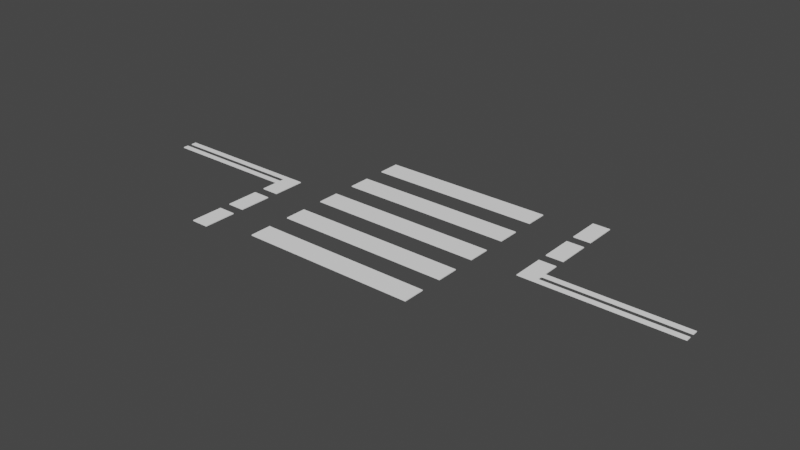 # Source: HorizotalSign03.blend  (saved by Blender 3.1.7; exported with 4.5.12 LTS)
import bpy
from mathutils import Matrix  # noqa: F401  (used for matrix-valued properties, if any)

bpy.ops.wm.read_factory_settings(use_empty=True)
scene = bpy.context.scene
scene.name = 'Scene'

# ---- materials (node trees are filled in below, after node groups)
mat_m_line = bpy.data.materials.new('M_Line')
mat_m_line.use_transparent_shadow = False

# ---- material node trees
mat_m_line.use_nodes = True; mat_m_line.node_tree.nodes.clear()
_N = mat_m_line.node_tree.nodes; _L = mat_m_line.node_tree.links
n0 = _N.new('ShaderNodeBsdfPrincipled'); n0.name = 'Principled BSDF'; n0.location = (10, 300)
n0.distribution = 'GGX'
n0.subsurface_method = 'RANDOM_WALK_SKIN'
n0.inputs[0].default_value = (1.0, 1.0, 1.0, 1.0)
n0.inputs[3].default_value = 1.45
n0.inputs[27].default_value = (0.0, 0.0, 0.0, 1.0)
n0.inputs[28].default_value = 1.0
n1 = _N.new('ShaderNodeOutputMaterial'); n1.name = 'Material Output'; n1.location = (300, 300)
_L.new(n0.outputs[0], n1.inputs[0])
n1.is_active_output = True

# ---- world
world_world = bpy.data.worlds.new('World'); scene.world = world_world
world_world.use_nodes = True; world_world.node_tree.nodes.clear()
_N = world_world.node_tree.nodes; _L = world_world.node_tree.links
n0 = _N.new('ShaderNodeOutputWorld'); n0.name = 'World Output'; n0.location = (300, 300)
n1 = _N.new('ShaderNodeBackground'); n1.name = 'Background'; n1.location = (10, 300)
n1.inputs[0].default_value = (0.05088, 0.05088, 0.05088, 1.0)
_L.new(n1.outputs[0], n0.inputs[0])
n0.is_active_output = True
world_world.color = (0.05088, 0.05088, 0.05088)
world_world.use_sun_shadow = False
world_world.sun_shadow_jitter_overblur = 0.0

# ---- meshes
me_cube_001 = bpy.data.meshes.new('Cube.001')
me_cube_001.from_pydata([(-1.0, -0.625, 0.045), (-1.0, -0.625, 0.055), (-1.0, -0.375, 0.045), (-1.0, -0.375, 0.055), (1.0, -0.625, 0.045), (1.0, -0.625, 0.055), (1.0, -0.375, 0.045), (1.0, -0.375, 0.055), (-1.0, -0.125, 0.045), (-1.0, -0.125, 0.055), (-1.0, 0.125, 0.045), (-1.0, 0.125, 0.055), (1.0, -0.125, 0.045), (1.0, -0.125, 0.055), (1.0, 0.125, 0.045), (1.0, 0.125, 0.055), (-1.0, -1.125, 0.045), (-1.0, -1.125, 0.055), (-1.0, -0.875, 0.045), (-1.0, -0.875, 0.055), (1.0, -1.125, 0.045), (1.0, -1.125, 0.055), (1.0, -0.875, 0.045), (1.0, -0.875, 0.055), (-1.0, 0.375, 0.045), (-1.0, 0.375, 0.055), (-1.0, 0.625, 0.045), (-1.0, 0.625, 0.055), (1.0, 0.375, 0.045), (1.0, 0.375, 0.055), (1.0, 0.625, 0.045), (1.0, 0.625, 0.055), (-1.0, 0.875, 0.045), (-1.0, 0.875, 0.055), (-1.0, 1.125, 0.045), (-1.0, 1.125, 0.055), (1.0, 0.875, 0.045), (1.0, 0.875, 0.055), (1.0, 1.125, 0.045), (1.0, 1.125, 0.055), (-1.7, -0.285, 0.045), (-1.7, -0.285, 0.055), (-1.7, 0.09, 0.045), (-1.7, 0.09, 0.055), (-1.5, -0.285, 0.045), (-1.5, -0.285, 0.055), (-1.5, 0.09, 0.045), (-1.5, 0.09, 0.055), (-1.7, 0.03, 0.045), (-1.7, -0.09, 0.045), (-1.7, -0.09, 0.055), (-1.7, 0.03, 0.055), (-1.5, -0.09, 0.045), (-1.5, 0.03, 0.045), (-1.5, 0.03, 0.055), (-1.5, -0.09, 0.055), (-1.7, -0.03, 0.045), (-1.7, -0.03, 0.055), (-1.5, -0.03, 0.045), (-1.5, -0.03, 0.055), (-3.25, 0.03, 0.055), (-3.25, 0.09, 0.055), (-3.25, 0.09, 0.045), (-3.25, 0.03, 0.045), (-3.25, -0.03, 0.045), (-3.25, -0.09, 0.045), (-3.25, -0.09, 0.055), (-3.25, -0.03, 0.055), (1.7, 0.285, 0.045), (1.7, 0.285, 0.055), (1.7, -0.09, 0.045), (1.7, -0.09, 0.055), (1.5, 0.285, 0.045), (1.5, 0.285, 0.055), (1.5, -0.09, 0.045), (1.5, -0.09, 0.055), (1.7, -0.03, 0.045), (1.7, 0.09, 0.045), (1.7, 0.09, 0.055), (1.7, -0.03, 0.055), (1.5, 0.09, 0.045), (1.5, -0.03, 0.045), (1.5, -0.03, 0.055), (1.5, 0.09, 0.055), (1.7, 0.03, 0.045), (1.7, 0.03, 0.055), (1.5, 0.03, 0.045), (1.5, 0.03, 0.055), (3.25, -0.03, 0.055), (3.25, -0.09, 0.055), (3.25, -0.09, 0.045), (3.25, -0.03, 0.045), (3.25, 0.03, 0.045), (3.25, 0.09, 0.045), (3.25, 0.09, 0.055), (3.25, 0.03, 0.055), (-1.7, -0.41, 0.045), (-1.7, -0.41, 0.055), (-1.5, -0.41, 0.055), (-1.5, -0.41, 0.045), (-1.7, -0.785, 0.045), (-1.7, -0.785, 0.055), (-1.5, -0.785, 0.055), (-1.5, -0.785, 0.045), (-1.7, -0.91, 0.045), (-1.7, -0.91, 0.055), (-1.5, -0.91, 0.055), (-1.5, -0.91, 0.045), (-1.5, -1.285, 0.055), (-1.7, -1.285, 0.055), (-1.7, -1.285, 0.045), (-1.5, -1.285, 0.045), (1.7, 0.41, 0.045), (1.7, 0.41, 0.055), (1.5, 0.41, 0.055), (1.5, 0.41, 0.045), (1.7, 0.785, 0.045), (1.7, 0.785, 0.055), (1.5, 0.785, 0.055), (1.5, 0.785, 0.045), (1.7, 0.91, 0.045), (1.7, 0.91, 0.055), (1.5, 0.91, 0.055), (1.5, 0.91, 0.045), (1.7, 1.285, 0.045), (1.7, 1.285, 0.055), (1.5, 1.285, 0.055), (1.5, 1.285, 0.045)], [], [(0, 1, 3, 2), (2, 3, 7, 6), (6, 7, 5, 4), (4, 5, 1, 0), (2, 6, 4, 0), (7, 3, 1, 5), (8, 9, 11, 10), (10, 11, 15, 14), (14, 15, 13, 12), (12, 13, 9, 8), (10, 14, 12, 8), (15, 11, 9, 13), (16, 17, 19, 18), (18, 19, 23, 22), (22, 23, 21, 20), (20, 21, 17, 16), (18, 22, 20, 16), (23, 19, 17, 21), (24, 25, 27, 26), (26, 27, 31, 30), (30, 31, 29, 28), (28, 29, 25, 24), (26, 30, 28, 24), (31, 27, 25, 29), (32, 33, 35, 34), (34, 35, 39, 38), (38, 39, 37, 36), (36, 37, 33, 32), (34, 38, 36, 32), (39, 35, 33, 37), (48, 51, 60, 63), (42, 43, 47, 46), (52, 55, 45, 44), (40, 44, 45, 41), (49, 52, 44, 40), (55, 50, 41, 45), (47, 43, 51, 54), (59, 57, 50, 55), (42, 46, 53, 48), (56, 58, 52, 49), (46, 47, 54, 53), (58, 59, 55, 52), (40, 41, 50, 49), (56, 57, 51, 48), (50, 57, 67, 66), (53, 54, 59, 58), (48, 53, 58, 56), (54, 51, 57, 59), (63, 60, 61, 62), (65, 66, 67, 64), (43, 42, 62, 61), (42, 48, 63, 62), (57, 56, 64, 67), (49, 50, 66, 65), (51, 43, 61, 60), (56, 49, 65, 64), (76, 79, 88, 91), (70, 71, 75, 74), (80, 83, 73, 72), (77, 80, 72, 68), (83, 78, 69, 73), (75, 71, 79, 82), (87, 85, 78, 83), (70, 74, 81, 76), (84, 86, 80, 77), (74, 75, 82, 81), (86, 87, 83, 80), (68, 69, 78, 77), (84, 85, 79, 76), (78, 85, 95, 94), (81, 82, 87, 86), (76, 81, 86, 84), (82, 79, 85, 87), (91, 88, 89, 90), (93, 94, 95, 92), (71, 70, 90, 89), (70, 76, 91, 90), (85, 84, 92, 95), (77, 78, 94, 93), (79, 71, 89, 88), (84, 77, 93, 92), (97, 96, 100, 101), (96, 97, 98, 99), (100, 103, 102, 101), (105, 104, 110, 109), (106, 107, 104, 105), (98, 97, 101, 102), (99, 98, 102, 103), (96, 99, 103, 100), (111, 108, 109, 110), (104, 107, 111, 110), (107, 106, 108, 111), (106, 105, 109, 108), (115, 114, 118, 119), (120, 121, 122, 123), (112, 115, 119, 116), (113, 112, 116, 117), (114, 113, 117, 118), (122, 121, 125, 126), (116, 119, 118, 117), (112, 113, 114, 115), (68, 72, 73, 69), (127, 126, 125, 124), (123, 122, 126, 127), (120, 123, 127, 124), (121, 120, 124, 125)])
_uv = me_cube_001.uv_layers.new(name='UVMap')
_uv.uv.foreach_set('vector', [0.375, 0.0, 0.625, 0.0, 0.625, 0.25, 0.375, 0.25, 0.375, 0.25, 0.625, 0.25, 0.625, 0.5, 0.375, 0.5, 0.375, 0.5, 0.625, 0.5, 0.625, 0.75, 0.375, 0.75, 0.375, 0.75, 0.625, 0.75, 0.625, 1.0, 0.375, 1.0, 0.125, 0.5, 0.375, 0.5, 0.375, 0.75, 0.125, 0.75, 0.625, 0.5, 0.875, 0.5, 0.875, 0.75, 0.625, 0.75, 0.375, 0.0, 0.625, 0.0, 0.625, 0.25, 0.375, 0.25, 0.375, 0.25, 0.625, 0.25, 0.625, 0.5, 0.375, 0.5, 0.375, 0.5, 0.625, 0.5, 0.625, 0.75, 0.375, 0.75, 0.375, 0.75, 0.625, 0.75, 0.625, 1.0, 0.375, 1.0, 0.125, 0.5, 0.375, 0.5, 0.375, 0.75, 0.125, 0.75, 0.625, 0.5, 0.875, 0.5, 0.875, 0.75, 0.625, 0.75, 0.375, 0.0, 0.625, 0.0, 0.625, 0.25, 0.375, 0.25, 0.375, 0.25, 0.625, 0.25, 0.625, 0.5, 0.375, 0.5, 0.375, 0.5, 0.625, 0.5, 0.625, 0.75, 0.375, 0.75, 0.375, 0.75, 0.625, 0.75, 0.625, 1.0, 0.375, 1.0, 0.125, 0.5, 0.375, 0.5, 0.375, 0.75, 0.125, 0.75, 0.625, 0.5, 0.875, 0.5, 0.875, 0.75, 0.625, 0.75, 0.375, 0.0, 0.625, 0.0, 0.625, 0.25, 0.375, 0.25, 0.375, 0.25, 0.625, 0.25, 0.625, 0.5, 0.375, 0.5, 0.375, 0.5, 0.625, 0.5, 0.625, 0.75, 0.375, 0.75, 0.375, 0.75, 0.625, 0.75, 0.625, 1.0, 0.375, 1.0, 0.125, 0.5, 0.375, 0.5, 0.375, 0.75, 0.125, 0.75, 0.625, 0.5, 0.875, 0.5, 0.875, 0.75, 0.625, 0.75, 0.375, 0.0, 0.625, 0.0, 0.625, 0.25, 0.375, 0.25, 0.375, 0.25, 0.625, 0.25, 0.625, 0.5, 0.375, 0.5, 0.375, 0.5, 0.625, 0.5, 0.625, 0.75, 0.375, 0.75, 0.375, 0.75, 0.625, 0.75, 0.625, 1.0, 0.375, 1.0, 0.125, 0.5, 0.375, 0.5, 0.375, 0.75, 0.125, 0.75, 0.625, 0.5, 0.875, 0.5, 0.875, 0.75, 0.625, 0.75, 0.375, 0.2405, 0.625, 0.2405, 0.625, 0.2405, 0.375, 0.2405, 0.375, 0.25, 0.625, 0.25, 0.625, 0.5, 0.375, 0.5, 0.375, 0.5928, 0.625, 0.5928, 0.625, 0.75, 0.375, 0.75, 0.125, 0.75, 0.375, 0.75, 0.625, 0.75, 0.875, 0.75, 0.125, 0.5928, 0.375, 0.5928, 0.375, 0.75, 0.125, 0.75, 0.625, 0.5928, 0.875, 0.5928, 0.875, 0.75, 0.625, 0.75, 0.625, 0.5, 0.875, 0.5, 0.875, 0.5095, 0.625, 0.5095, 0.625, 0.583, 0.875, 0.583, 0.875, 0.5928, 0.625, 0.5928, 0.125, 0.5, 0.375, 0.5, 0.375, 0.5095, 0.125, 0.5095, 0.125, 0.583, 0.375, 0.583, 0.375, 0.5928, 0.125, 0.5928, 0.375, 0.5, 0.625, 0.5, 0.625, 0.5095, 0.375, 0.5095, 0.375, 0.583, 0.625, 0.583, 0.625, 0.5928, 0.375, 0.5928, 0.375, 0.0, 0.625, 0.0, 0.625, 0.1572, 0.375, 0.1572, 0.375, 0.167, 0.625, 0.167, 0.625, 0.2405, 0.375, 0.2405, 0.875, 0.5928, 0.875, 0.583, 0.875, 0.583, 0.875, 0.5928, 0.375, 0.5095, 0.625, 0.5095, 0.625, 0.583, 0.375, 0.583, 0.125, 0.5095, 0.375, 0.5095, 0.375, 0.583, 0.125, 0.583, 0.625, 0.5095, 0.875, 0.5095, 0.875, 0.583, 0.625, 0.583, 0.375, 0.2405, 0.625, 0.2405, 0.625, 0.25, 0.375, 0.25, 0.375, 0.1572, 0.625, 0.1572, 0.625, 0.167, 0.375, 0.167, 0.625, 0.25, 0.375, 0.25, 0.375, 0.25, 0.625, 0.25, 0.125, 0.5, 0.125, 0.5095, 0.125, 0.5095, 0.125, 0.5, 0.625, 0.167, 0.375, 0.167, 0.375, 0.167, 0.625, 0.167, 0.375, 0.1572, 0.625, 0.1572, 0.625, 0.1572, 0.375, 0.1572, 0.875, 0.5095, 0.875, 0.5, 0.875, 0.5, 0.875, 0.5095, 0.125, 0.583, 0.125, 0.5928, 0.125, 0.5928, 0.125, 0.583, 0.375, 0.2405, 0.625, 0.2405, 0.625, 0.2405, 0.375, 0.2405, 0.375, 0.25, 0.625, 0.25, 0.625, 0.5, 0.375, 0.5, 0.375, 0.5928, 0.625, 0.5928, 0.625, 0.75, 0.375, 0.75, 0.125, 0.5928, 0.375, 0.5928, 0.375, 0.75, 0.125, 0.75, 0.625, 0.5928, 0.875, 0.5928, 0.875, 0.75, 0.625, 0.75, 0.625, 0.5, 0.875, 0.5, 0.875, 0.5095, 0.625, 0.5095, 0.625, 0.583, 0.875, 0.583, 0.875, 0.5928, 0.625, 0.5928, 0.125, 0.5, 0.375, 0.5, 0.375, 0.5095, 0.125, 0.5095, 0.125, 0.583, 0.375, 0.583, 0.375, 0.5928, 0.125, 0.5928, 0.375, 0.5, 0.625, 0.5, 0.625, 0.5095, 0.375, 0.5095, 0.375, 0.583, 0.625, 0.583, 0.625, 0.5928, 0.375, 0.5928, 0.375, 0.0, 0.625, 0.0, 0.625, 0.1572, 0.375, 0.1572, 0.375, 0.167, 0.625, 0.167, 0.625, 0.2405, 0.375, 0.2405, 0.875, 0.5928, 0.875, 0.583, 0.875, 0.583, 0.875, 0.5928, 0.375, 0.5095, 0.625, 0.5095, 0.625, 0.583, 0.375, 0.583, 0.125, 0.5095, 0.375, 0.5095, 0.375, 0.583, 0.125, 0.583, 0.625, 0.5095, 0.875, 0.5095, 0.875, 0.583, 0.625, 0.583, 0.375, 0.2405, 0.625, 0.2405, 0.625, 0.25, 0.375, 0.25, 0.375, 0.1572, 0.625, 0.1572, 0.625, 0.167, 0.375, 0.167, 0.625, 0.25, 0.375, 0.25, 0.375, 0.25, 0.625, 0.25, 0.125, 0.5, 0.125, 0.5095, 0.125, 0.5095, 0.125, 0.5, 0.625, 0.167, 0.375, 0.167, 0.375, 0.167, 0.625, 0.167, 0.375, 0.1572, 0.625, 0.1572, 0.625, 0.1572, 0.375, 0.1572, 0.875, 0.5095, 0.875, 0.5, 0.875, 0.5, 0.875, 0.5095, 0.125, 0.583, 0.125, 0.5928, 0.125, 0.5928, 0.125, 0.583, 0.625, 0.0, 0.375, 0.0, 0.375, 0.0, 0.625, 0.0, 0.125, 0.75, 0.875, 0.75, 0.625, 0.75, 0.375, 0.75, 0.125, 0.75, 0.375, 0.75, 0.625, 0.75, 0.875, 0.75, 0.625, 0.0, 0.375, 0.0, 0.375, 0.0, 0.625, 0.0, 0.625, 0.75, 0.375, 0.75, 0.125, 0.75, 0.625, 0.0, 0.625, 0.75, 0.875, 0.75, 0.875, 0.75, 0.625, 0.75, 0.375, 0.75, 0.625, 0.75, 0.625, 0.75, 0.375, 0.75, 0.125, 0.75, 0.375, 0.75, 0.375, 0.75, 0.125, 0.75, 0.375, 0.75, 0.625, 0.75, 0.625, 1.0, 0.375, 1.0, 0.125, 0.75, 0.375, 0.75, 0.375, 0.75, 0.125, 0.75, 0.375, 0.75, 0.625, 0.75, 0.625, 0.75, 0.375, 0.75, 0.625, 0.75, 0.875, 0.75, 0.875, 0.75, 0.625, 0.75, 0.375, 0.75, 0.625, 0.75, 0.625, 0.75, 0.375, 0.75, 0.125, 0.75, 0.875, 0.75, 0.625, 0.75, 0.375, 0.75, 0.125, 0.75, 0.375, 0.75, 0.375, 0.75, 0.125, 0.75, 0.625, 0.0, 0.375, 0.0, 0.375, 0.0, 0.625, 0.0, 0.625, 0.75, 0.875, 0.75, 0.875, 0.75, 0.625, 0.75, 0.625, 0.75, 0.875, 0.75, 0.875, 0.75, 0.625, 0.75, 0.125, 0.75, 0.375, 0.75, 0.625, 0.75, 0.875, 0.75, 0.125, 0.75, 0.875, 0.75, 0.625, 0.75, 0.375, 0.75, 0.125, 0.75, 0.375, 0.75, 0.625, 0.75, 0.875, 0.75, 0.375, 0.75, 0.625, 0.75, 0.625, 1.0, 0.375, 1.0, 0.375, 0.75, 0.625, 0.75, 0.625, 0.75, 0.375, 0.75, 0.125, 0.75, 0.375, 0.75, 0.375, 0.75, 0.125, 0.75, 0.625, 0.0, 0.375, 0.0, 0.375, 0.0, 0.625, 0.0])
me_cube_001.materials.append(mat_m_line)
me_cube_001.use_remesh_fix_poles = True
me_cube_001.use_remesh_preserve_attributes = False
me_cube_001.update()

# ---- objects
ob_sm_horizontalline03 = bpy.data.objects.new('SM_HorizontalLine03', me_cube_001)

# ---- transforms, parenting, visibility, modifiers, constraints
ob_sm_horizontalline03.location = (0.0, 0.0, 0.0)

# ---- collection membership
scene.collection.objects.link(ob_sm_horizontalline03)

# ---- scene / render settings (as saved in the file)
scene.frame_start = 1; scene.frame_end = 250; scene.frame_set(1)
scene.render.engine = 'BLENDER_EEVEE_NEXT'
scene.cycles.use_denoising = False
scene.cycles.sampling_pattern = 'TABULATED_SOBOL'
scene.cycles.use_light_tree = False
scene.view_settings.view_transform = 'Filmic'
bpy.context.view_layer.update()

# ---- added for rendering (the .blend has no active camera and no usable light): camera, sun
cam_auto = bpy.data.cameras.new('AutoCamera')
cam_auto.lens = 50.0
cam_auto.sensor_width = 36.0
cam_auto.clip_end = 1000.0
ob_auto_camera = bpy.data.objects.new('AutoCamera', cam_auto)
scene.collection.objects.link(ob_auto_camera)
ob_auto_camera.location = (6.46698, -7.76038, 5.22359)
ob_auto_camera.rotation_euler = (1.09748, -7.21219e-08, 0.694738)
scene.camera = ob_auto_camera
light_auto_sun = bpy.data.lights.new('AutoSun', 'SUN')
light_auto_sun.energy = 3.0
light_auto_sun.angle = 0.0523599
ob_auto_sun = bpy.data.objects.new('AutoSun', light_auto_sun)
scene.collection.objects.link(ob_auto_sun)
ob_auto_sun.rotation_euler = (0.872665, 0.174533, 0.523599)
bpy.context.view_layer.update()
